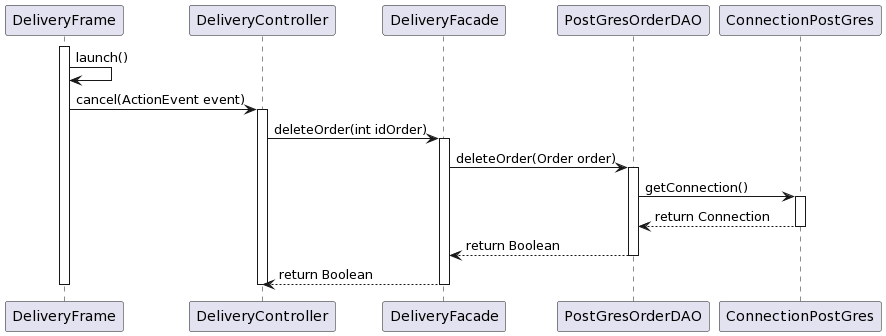

The diagram above was rendered by PlantUML. Its source (embedded in the PNG):
@startuml
activate DeliveryFrame
DeliveryFrame -> DeliveryFrame : launch()

DeliveryFrame -> DeliveryController: cancel(ActionEvent event)
activate DeliveryController

DeliveryController -> DeliveryFacade: deleteOrder(int idOrder)
activate DeliveryFacade

DeliveryFacade -> PostGresOrderDAO : deleteOrder(Order order)
activate PostGresOrderDAO

PostGresOrderDAO -> ConnectionPostGres : getConnection()
activate ConnectionPostGres
ConnectionPostGres --> PostGresOrderDAO : return Connection
deactivate ConnectionPostGres
PostGresOrderDAO --> DeliveryFacade : return Boolean
deactivate PostGresOrderDAO

DeliveryFacade --> DeliveryController : return Boolean
deactivate DeliveryFacade

deactivate DeliveryController
deactivate DeliveryFrame
@enduml